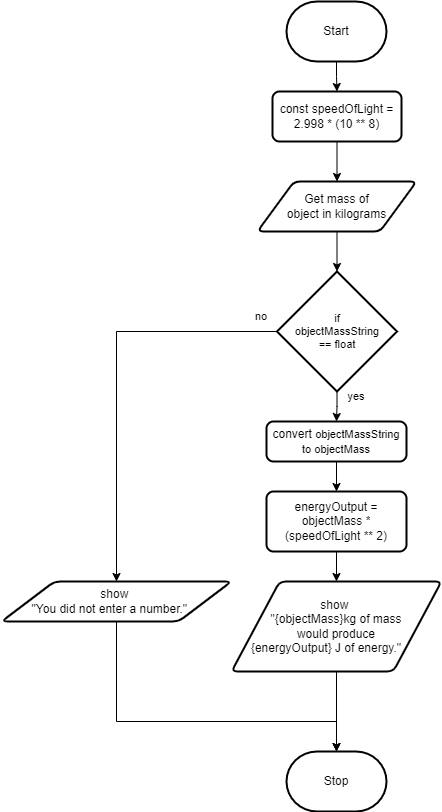

The diagram above was exported from draw.io. Its source (the exported page's mxGraphModel, read from the mxfile embedded in the PNG):
<mxGraphModel dx="1105" dy="1017" grid="1" gridSize="10" guides="1" tooltips="1" connect="1" arrows="1" fold="1" page="1" pageScale="1" pageWidth="850" pageHeight="1100" math="0" shadow="0">
  <root>
    <mxCell id="0" />
    <mxCell id="1" parent="0" />
    <mxCell id="27" style="edgeStyle=orthogonalEdgeStyle;shape=connector;rounded=0;html=1;labelBackgroundColor=default;strokeColor=default;fontFamily=Helvetica;fontSize=11;fontColor=default;endArrow=classic;" edge="1" parent="1" source="17" target="26">
      <mxGeometry relative="1" as="geometry" />
    </mxCell>
    <mxCell id="17" value="Start" style="strokeWidth=2;html=1;shape=mxgraph.flowchart.terminator;whiteSpace=wrap;" parent="1" vertex="1">
      <mxGeometry x="375" y="110" width="100" height="60" as="geometry" />
    </mxCell>
    <mxCell id="18" value="Stop" style="strokeWidth=2;html=1;shape=mxgraph.flowchart.terminator;whiteSpace=wrap;" parent="1" vertex="1">
      <mxGeometry x="375" y="860" width="100" height="60" as="geometry" />
    </mxCell>
    <mxCell id="30" style="edgeStyle=orthogonalEdgeStyle;shape=connector;rounded=0;html=1;labelBackgroundColor=default;strokeColor=default;fontFamily=Helvetica;fontSize=11;fontColor=default;endArrow=classic;" edge="1" parent="1" source="20" target="29">
      <mxGeometry relative="1" as="geometry" />
    </mxCell>
    <mxCell id="20" value="Get mass of &lt;br&gt;object in kilograms" style="shape=parallelogram;html=1;strokeWidth=2;perimeter=parallelogramPerimeter;whiteSpace=wrap;rounded=1;arcSize=12;size=0.23;" parent="1" vertex="1">
      <mxGeometry x="346" y="290" width="159" height="50" as="geometry" />
    </mxCell>
    <mxCell id="42" style="edgeStyle=orthogonalEdgeStyle;shape=connector;rounded=0;html=1;labelBackgroundColor=default;strokeColor=default;fontFamily=Helvetica;fontSize=11;fontColor=default;endArrow=classic;" edge="1" parent="1" source="24" target="18">
      <mxGeometry relative="1" as="geometry" />
    </mxCell>
    <mxCell id="24" value="show&amp;nbsp;&lt;br&gt;&quot;{objectMass}kg of mass &lt;br&gt;would&amp;nbsp;produce &lt;br&gt;{energyOutput} J of energy.&quot;&amp;nbsp; &amp;nbsp; &amp;nbsp;&amp;nbsp;" style="shape=parallelogram;html=1;strokeWidth=2;perimeter=parallelogramPerimeter;whiteSpace=wrap;rounded=1;arcSize=12;size=0.23;" parent="1" vertex="1">
      <mxGeometry x="320" y="690" width="210" height="90" as="geometry" />
    </mxCell>
    <mxCell id="28" style="edgeStyle=orthogonalEdgeStyle;shape=connector;rounded=0;html=1;labelBackgroundColor=default;strokeColor=default;fontFamily=Helvetica;fontSize=11;fontColor=default;endArrow=classic;" edge="1" parent="1" source="26" target="20">
      <mxGeometry relative="1" as="geometry" />
    </mxCell>
    <mxCell id="26" value="const speedOfLight = &lt;br&gt;2.998 * (10 ** 8)" style="rounded=1;whiteSpace=wrap;html=1;absoluteArcSize=1;arcSize=14;strokeWidth=2;" vertex="1" parent="1">
      <mxGeometry x="361" y="200" width="129" height="50" as="geometry" />
    </mxCell>
    <mxCell id="36" style="edgeStyle=orthogonalEdgeStyle;shape=connector;rounded=0;html=1;labelBackgroundColor=default;strokeColor=default;fontFamily=Helvetica;fontSize=11;fontColor=default;endArrow=classic;" edge="1" parent="1" source="29" target="35">
      <mxGeometry relative="1" as="geometry" />
    </mxCell>
    <mxCell id="39" style="edgeStyle=orthogonalEdgeStyle;shape=connector;rounded=0;html=1;labelBackgroundColor=default;strokeColor=default;fontFamily=Helvetica;fontSize=11;fontColor=default;endArrow=classic;" edge="1" parent="1" source="29" target="31">
      <mxGeometry relative="1" as="geometry" />
    </mxCell>
    <mxCell id="29" value="if&lt;br&gt;objectMassString &lt;br&gt;== float" style="strokeWidth=2;html=1;shape=mxgraph.flowchart.decision;whiteSpace=wrap;fontFamily=Helvetica;fontSize=11;fontColor=default;" vertex="1" parent="1">
      <mxGeometry x="365.5" y="380" width="120" height="120" as="geometry" />
    </mxCell>
    <mxCell id="43" style="edgeStyle=orthogonalEdgeStyle;shape=connector;rounded=0;html=1;labelBackgroundColor=default;strokeColor=default;fontFamily=Helvetica;fontSize=11;fontColor=default;endArrow=classic;" edge="1" parent="1" source="31" target="18">
      <mxGeometry relative="1" as="geometry">
        <Array as="points">
          <mxPoint x="205" y="830" />
          <mxPoint x="425" y="830" />
        </Array>
      </mxGeometry>
    </mxCell>
    <mxCell id="31" value="show&amp;nbsp;&lt;br&gt;&quot;You did not enter a number.&quot;&amp;nbsp; &amp;nbsp;&amp;nbsp;" style="shape=parallelogram;html=1;strokeWidth=2;perimeter=parallelogramPerimeter;whiteSpace=wrap;rounded=1;arcSize=12;size=0.23;" vertex="1" parent="1">
      <mxGeometry x="90" y="690" width="230" height="40" as="geometry" />
    </mxCell>
    <mxCell id="32" value="no" style="text;html=1;strokeColor=none;fillColor=none;align=center;verticalAlign=middle;whiteSpace=wrap;rounded=0;fontFamily=Helvetica;fontSize=11;fontColor=default;" vertex="1" parent="1">
      <mxGeometry x="320" y="410" width="60" height="30" as="geometry" />
    </mxCell>
    <mxCell id="38" style="edgeStyle=orthogonalEdgeStyle;shape=connector;rounded=0;html=1;labelBackgroundColor=default;strokeColor=default;fontFamily=Helvetica;fontSize=11;fontColor=default;endArrow=classic;" edge="1" parent="1" source="35" target="37">
      <mxGeometry relative="1" as="geometry" />
    </mxCell>
    <mxCell id="35" value="convert&amp;nbsp;&lt;span style=&quot;font-size: 11px;&quot;&gt;objectMassString &lt;br&gt;to&amp;nbsp;&lt;/span&gt;&lt;span style=&quot;font-size: 11px;&quot;&gt;objectMass&lt;/span&gt;" style="rounded=1;whiteSpace=wrap;html=1;absoluteArcSize=1;arcSize=14;strokeWidth=2;" vertex="1" parent="1">
      <mxGeometry x="355" y="530" width="140" height="40" as="geometry" />
    </mxCell>
    <mxCell id="41" style="edgeStyle=orthogonalEdgeStyle;shape=connector;rounded=0;html=1;labelBackgroundColor=default;strokeColor=default;fontFamily=Helvetica;fontSize=11;fontColor=default;endArrow=classic;" edge="1" parent="1" source="37" target="24">
      <mxGeometry relative="1" as="geometry" />
    </mxCell>
    <mxCell id="37" value="energyOutput = objectMass * (speedOfLight ** 2)" style="rounded=1;whiteSpace=wrap;html=1;absoluteArcSize=1;arcSize=14;strokeWidth=2;" vertex="1" parent="1">
      <mxGeometry x="355" y="600" width="140" height="60" as="geometry" />
    </mxCell>
    <mxCell id="40" value="yes" style="text;html=1;strokeColor=none;fillColor=none;align=center;verticalAlign=middle;whiteSpace=wrap;rounded=0;fontFamily=Helvetica;fontSize=11;fontColor=default;" vertex="1" parent="1">
      <mxGeometry x="415" y="490" width="60" height="30" as="geometry" />
    </mxCell>
  </root>
</mxGraphModel>